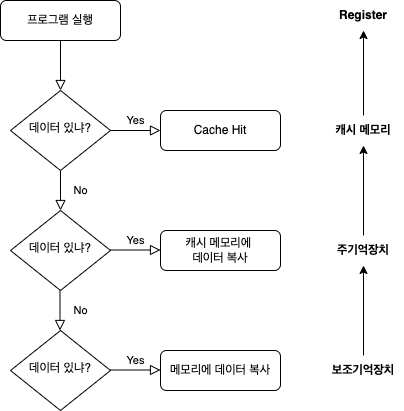

The diagram above was exported from draw.io. Its source (the exported page's mxGraphModel, read from the mxfile embedded in the PNG):
<mxGraphModel dx="996" dy="484" grid="1" gridSize="10" guides="1" tooltips="1" connect="1" arrows="1" fold="1" page="1" pageScale="1" pageWidth="827" pageHeight="1169" math="0" shadow="0">
  <root>
    <mxCell id="WIyWlLk6GJQsqaUBKTNV-0" />
    <mxCell id="WIyWlLk6GJQsqaUBKTNV-1" parent="WIyWlLk6GJQsqaUBKTNV-0" />
    <mxCell id="WIyWlLk6GJQsqaUBKTNV-2" value="" style="rounded=0;html=1;jettySize=auto;orthogonalLoop=1;fontSize=11;endArrow=block;endFill=0;endSize=8;strokeWidth=1;shadow=0;labelBackgroundColor=none;edgeStyle=orthogonalEdgeStyle;" parent="WIyWlLk6GJQsqaUBKTNV-1" source="WIyWlLk6GJQsqaUBKTNV-3" target="WIyWlLk6GJQsqaUBKTNV-6" edge="1">
      <mxGeometry relative="1" as="geometry" />
    </mxCell>
    <mxCell id="WIyWlLk6GJQsqaUBKTNV-3" value="프로그램 실행" style="rounded=1;whiteSpace=wrap;html=1;fontSize=12;glass=0;strokeWidth=1;shadow=0;" parent="WIyWlLk6GJQsqaUBKTNV-1" vertex="1">
      <mxGeometry x="160" y="80" width="120" height="40" as="geometry" />
    </mxCell>
    <mxCell id="WIyWlLk6GJQsqaUBKTNV-4" value="No" style="rounded=0;html=1;jettySize=auto;orthogonalLoop=1;fontSize=11;endArrow=block;endFill=0;endSize=8;strokeWidth=1;shadow=0;labelBackgroundColor=none;edgeStyle=orthogonalEdgeStyle;" parent="WIyWlLk6GJQsqaUBKTNV-1" source="WIyWlLk6GJQsqaUBKTNV-6" target="WIyWlLk6GJQsqaUBKTNV-10" edge="1">
      <mxGeometry y="20" relative="1" as="geometry">
        <mxPoint as="offset" />
      </mxGeometry>
    </mxCell>
    <mxCell id="WIyWlLk6GJQsqaUBKTNV-5" value="Yes" style="edgeStyle=orthogonalEdgeStyle;rounded=0;html=1;jettySize=auto;orthogonalLoop=1;fontSize=11;endArrow=block;endFill=0;endSize=8;strokeWidth=1;shadow=0;labelBackgroundColor=none;" parent="WIyWlLk6GJQsqaUBKTNV-1" source="WIyWlLk6GJQsqaUBKTNV-6" target="WIyWlLk6GJQsqaUBKTNV-7" edge="1">
      <mxGeometry y="10" relative="1" as="geometry">
        <mxPoint as="offset" />
      </mxGeometry>
    </mxCell>
    <mxCell id="WIyWlLk6GJQsqaUBKTNV-6" value="데이터 있냐?" style="rhombus;whiteSpace=wrap;html=1;shadow=0;fontFamily=Helvetica;fontSize=12;align=center;strokeWidth=1;spacing=6;spacingTop=-4;" parent="WIyWlLk6GJQsqaUBKTNV-1" vertex="1">
      <mxGeometry x="170" y="170" width="100" height="80" as="geometry" />
    </mxCell>
    <mxCell id="WIyWlLk6GJQsqaUBKTNV-7" value="Cache Hit" style="rounded=1;whiteSpace=wrap;html=1;fontSize=12;glass=0;strokeWidth=1;shadow=0;" parent="WIyWlLk6GJQsqaUBKTNV-1" vertex="1">
      <mxGeometry x="320" y="190" width="120" height="40" as="geometry" />
    </mxCell>
    <mxCell id="WIyWlLk6GJQsqaUBKTNV-10" value="데이터 있냐?" style="rhombus;whiteSpace=wrap;html=1;shadow=0;fontFamily=Helvetica;fontSize=12;align=center;strokeWidth=1;spacing=6;spacingTop=-4;" parent="WIyWlLk6GJQsqaUBKTNV-1" vertex="1">
      <mxGeometry x="170" y="290" width="100" height="80" as="geometry" />
    </mxCell>
    <mxCell id="PXTdJ-GHvofgcioHbbxI-0" value="Yes" style="edgeStyle=orthogonalEdgeStyle;rounded=0;html=1;jettySize=auto;orthogonalLoop=1;fontSize=11;endArrow=block;endFill=0;endSize=8;strokeWidth=1;shadow=0;labelBackgroundColor=none;" edge="1" parent="WIyWlLk6GJQsqaUBKTNV-1">
      <mxGeometry y="10" relative="1" as="geometry">
        <mxPoint as="offset" />
        <mxPoint x="270" y="329.5" as="sourcePoint" />
        <mxPoint x="320" y="329.5" as="targetPoint" />
      </mxGeometry>
    </mxCell>
    <mxCell id="PXTdJ-GHvofgcioHbbxI-1" value="캐시 메모리에 &lt;br&gt;데이터 복사" style="rounded=1;whiteSpace=wrap;html=1;fontSize=12;glass=0;strokeWidth=1;shadow=0;" vertex="1" parent="WIyWlLk6GJQsqaUBKTNV-1">
      <mxGeometry x="320" y="310" width="120" height="40" as="geometry" />
    </mxCell>
    <mxCell id="PXTdJ-GHvofgcioHbbxI-2" value="데이터 있냐?" style="rhombus;whiteSpace=wrap;html=1;shadow=0;fontFamily=Helvetica;fontSize=12;align=center;strokeWidth=1;spacing=6;spacingTop=-4;" vertex="1" parent="WIyWlLk6GJQsqaUBKTNV-1">
      <mxGeometry x="170" y="410" width="100" height="80" as="geometry" />
    </mxCell>
    <mxCell id="PXTdJ-GHvofgcioHbbxI-3" value="No" style="rounded=0;html=1;jettySize=auto;orthogonalLoop=1;fontSize=11;endArrow=block;endFill=0;endSize=8;strokeWidth=1;shadow=0;labelBackgroundColor=none;edgeStyle=orthogonalEdgeStyle;" edge="1" parent="WIyWlLk6GJQsqaUBKTNV-1">
      <mxGeometry y="20" relative="1" as="geometry">
        <mxPoint as="offset" />
        <mxPoint x="219.5" y="370" as="sourcePoint" />
        <mxPoint x="219.5" y="410" as="targetPoint" />
      </mxGeometry>
    </mxCell>
    <mxCell id="PXTdJ-GHvofgcioHbbxI-4" value="Yes" style="edgeStyle=orthogonalEdgeStyle;rounded=0;html=1;jettySize=auto;orthogonalLoop=1;fontSize=11;endArrow=block;endFill=0;endSize=8;strokeWidth=1;shadow=0;labelBackgroundColor=none;" edge="1" parent="WIyWlLk6GJQsqaUBKTNV-1">
      <mxGeometry y="10" relative="1" as="geometry">
        <mxPoint as="offset" />
        <mxPoint x="270" y="449.5" as="sourcePoint" />
        <mxPoint x="320" y="449.5" as="targetPoint" />
      </mxGeometry>
    </mxCell>
    <mxCell id="PXTdJ-GHvofgcioHbbxI-5" value="메모리에 데이터 복사" style="rounded=1;whiteSpace=wrap;html=1;fontSize=12;glass=0;strokeWidth=1;shadow=0;" vertex="1" parent="WIyWlLk6GJQsqaUBKTNV-1">
      <mxGeometry x="320" y="430" width="120" height="40" as="geometry" />
    </mxCell>
    <mxCell id="PXTdJ-GHvofgcioHbbxI-6" value="캐시 메모리" style="text;html=1;strokeColor=none;fillColor=none;align=center;verticalAlign=middle;whiteSpace=wrap;rounded=0;fontStyle=1" vertex="1" parent="WIyWlLk6GJQsqaUBKTNV-1">
      <mxGeometry x="493" y="195" width="60" height="30" as="geometry" />
    </mxCell>
    <mxCell id="PXTdJ-GHvofgcioHbbxI-7" value="주기억장치" style="text;html=1;strokeColor=none;fillColor=none;align=center;verticalAlign=middle;whiteSpace=wrap;rounded=0;fontStyle=1" vertex="1" parent="WIyWlLk6GJQsqaUBKTNV-1">
      <mxGeometry x="493" y="315" width="60" height="30" as="geometry" />
    </mxCell>
    <mxCell id="PXTdJ-GHvofgcioHbbxI-8" value="보조기억장치" style="text;html=1;strokeColor=none;fillColor=none;align=center;verticalAlign=middle;whiteSpace=wrap;rounded=0;fontStyle=1" vertex="1" parent="WIyWlLk6GJQsqaUBKTNV-1">
      <mxGeometry x="483" y="435" width="80" height="30" as="geometry" />
    </mxCell>
    <mxCell id="PXTdJ-GHvofgcioHbbxI-9" value="" style="endArrow=classic;html=1;rounded=0;exitX=0.5;exitY=0;exitDx=0;exitDy=0;entryX=0.5;entryY=1;entryDx=0;entryDy=0;" edge="1" parent="WIyWlLk6GJQsqaUBKTNV-1" source="PXTdJ-GHvofgcioHbbxI-7" target="PXTdJ-GHvofgcioHbbxI-6">
      <mxGeometry width="50" height="50" relative="1" as="geometry">
        <mxPoint x="303" y="320" as="sourcePoint" />
        <mxPoint x="353" y="270" as="targetPoint" />
      </mxGeometry>
    </mxCell>
    <mxCell id="PXTdJ-GHvofgcioHbbxI-11" value="" style="endArrow=classic;html=1;rounded=0;entryX=0.5;entryY=1;entryDx=0;entryDy=0;exitX=0.5;exitY=0;exitDx=0;exitDy=0;" edge="1" parent="WIyWlLk6GJQsqaUBKTNV-1" source="PXTdJ-GHvofgcioHbbxI-8" target="PXTdJ-GHvofgcioHbbxI-7">
      <mxGeometry width="50" height="50" relative="1" as="geometry">
        <mxPoint x="523" y="420" as="sourcePoint" />
        <mxPoint x="522.5" y="350" as="targetPoint" />
      </mxGeometry>
    </mxCell>
    <mxCell id="PXTdJ-GHvofgcioHbbxI-15" value="" style="endArrow=classic;html=1;rounded=0;exitX=0.5;exitY=0;exitDx=0;exitDy=0;entryX=0.5;entryY=1;entryDx=0;entryDy=0;" edge="1" parent="WIyWlLk6GJQsqaUBKTNV-1" source="PXTdJ-GHvofgcioHbbxI-6" target="PXTdJ-GHvofgcioHbbxI-16">
      <mxGeometry width="50" height="50" relative="1" as="geometry">
        <mxPoint x="533.0000000000002" y="325" as="sourcePoint" />
        <mxPoint x="533.0000000000002" y="235" as="targetPoint" />
      </mxGeometry>
    </mxCell>
    <mxCell id="PXTdJ-GHvofgcioHbbxI-16" value="Register" style="text;html=1;strokeColor=none;fillColor=none;align=center;verticalAlign=middle;whiteSpace=wrap;rounded=0;fontStyle=1" vertex="1" parent="WIyWlLk6GJQsqaUBKTNV-1">
      <mxGeometry x="493" y="80" width="60" height="30" as="geometry" />
    </mxCell>
  </root>
</mxGraphModel>